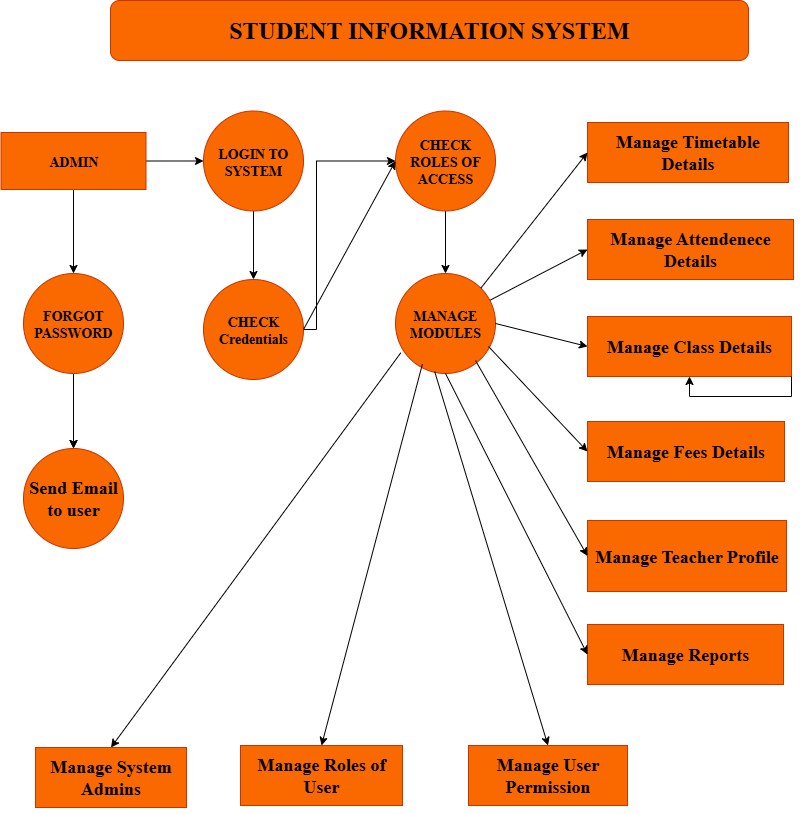

The diagram above was exported from draw.io. Its source (the exported page's mxGraphModel, read from the mxfile embedded in the PNG):
<mxGraphModel dx="1603" dy="811" grid="0" gridSize="3" guides="1" tooltips="1" connect="1" arrows="1" fold="1" page="1" pageScale="1" pageWidth="827" pageHeight="1169" background="light-dark(#FFFFFF,#FFFFFF)" math="0" shadow="0">
  <root>
    <mxCell id="0" />
    <mxCell id="1" parent="0" />
    <mxCell id="UK9qho1Jr5KqTVFyOGvd-1" value="&lt;h1&gt;STUDENT INFORMATION SYSTEM&lt;/h1&gt;" style="rounded=1;whiteSpace=wrap;html=1;strokeColor=#C73500;fillColor=#fa6800;fontFamily=Times New Roman;fontColor=#000000;" vertex="1" parent="1">
      <mxGeometry x="170" y="65" width="638" height="60" as="geometry" />
    </mxCell>
    <mxCell id="UK9qho1Jr5KqTVFyOGvd-21" style="edgeStyle=orthogonalEdgeStyle;rounded=0;orthogonalLoop=1;jettySize=auto;html=1;entryX=0;entryY=0.5;entryDx=0;entryDy=0;strokeColor=light-dark(#000000,#000000);fontFamily=Times New Roman;" edge="1" parent="1" source="UK9qho1Jr5KqTVFyOGvd-2" target="UK9qho1Jr5KqTVFyOGvd-3">
      <mxGeometry relative="1" as="geometry" />
    </mxCell>
    <mxCell id="UK9qho1Jr5KqTVFyOGvd-23" style="edgeStyle=orthogonalEdgeStyle;rounded=0;orthogonalLoop=1;jettySize=auto;html=1;strokeColor=light-dark(#000000,#000000);fontFamily=Times New Roman;" edge="1" parent="1" source="UK9qho1Jr5KqTVFyOGvd-2" target="UK9qho1Jr5KqTVFyOGvd-5">
      <mxGeometry relative="1" as="geometry" />
    </mxCell>
    <mxCell id="UK9qho1Jr5KqTVFyOGvd-2" value="&lt;h3&gt;ADMIN&lt;/h3&gt;" style="rounded=0;whiteSpace=wrap;html=1;fillColor=#fa6800;fontFamily=Times New Roman;fontColor=#000000;strokeColor=#C73500;" vertex="1" parent="1">
      <mxGeometry x="60.5" y="197" width="145" height="57" as="geometry" />
    </mxCell>
    <mxCell id="UK9qho1Jr5KqTVFyOGvd-22" style="edgeStyle=orthogonalEdgeStyle;rounded=0;orthogonalLoop=1;jettySize=auto;html=1;entryX=0.5;entryY=0;entryDx=0;entryDy=0;strokeColor=light-dark(#000000,#000000);fontFamily=Times New Roman;" edge="1" parent="1" source="UK9qho1Jr5KqTVFyOGvd-3" target="UK9qho1Jr5KqTVFyOGvd-6">
      <mxGeometry relative="1" as="geometry" />
    </mxCell>
    <mxCell id="UK9qho1Jr5KqTVFyOGvd-3" value="&lt;h3&gt;LOGIN TO SYSTEM&lt;/h3&gt;" style="ellipse;whiteSpace=wrap;html=1;aspect=fixed;fillColor=#fa6800;fontColor=#000000;strokeColor=#C73500;fontFamily=Times New Roman;" vertex="1" parent="1">
      <mxGeometry x="263" y="175.5" width="100" height="100" as="geometry" />
    </mxCell>
    <mxCell id="UK9qho1Jr5KqTVFyOGvd-29" style="edgeStyle=orthogonalEdgeStyle;rounded=0;orthogonalLoop=1;jettySize=auto;html=1;entryX=0.5;entryY=0;entryDx=0;entryDy=0;strokeColor=light-dark(#000000,#000000);fontFamily=Times New Roman;" edge="1" parent="1" source="UK9qho1Jr5KqTVFyOGvd-4" target="UK9qho1Jr5KqTVFyOGvd-7">
      <mxGeometry relative="1" as="geometry" />
    </mxCell>
    <mxCell id="UK9qho1Jr5KqTVFyOGvd-4" value="&lt;h3&gt;CHECK ROLES OF ACCESS&lt;/h3&gt;" style="ellipse;whiteSpace=wrap;html=1;aspect=fixed;fillColor=#fa6800;fontColor=#000000;strokeColor=#C73500;fontFamily=Times New Roman;" vertex="1" parent="1">
      <mxGeometry x="455" y="175.5" width="100" height="100" as="geometry" />
    </mxCell>
    <mxCell id="UK9qho1Jr5KqTVFyOGvd-24" style="edgeStyle=orthogonalEdgeStyle;rounded=0;orthogonalLoop=1;jettySize=auto;html=1;entryX=0.5;entryY=0;entryDx=0;entryDy=0;fontFamily=Times New Roman;" edge="1" parent="1" source="UK9qho1Jr5KqTVFyOGvd-5" target="UK9qho1Jr5KqTVFyOGvd-8">
      <mxGeometry relative="1" as="geometry" />
    </mxCell>
    <mxCell id="UK9qho1Jr5KqTVFyOGvd-25" style="edgeStyle=orthogonalEdgeStyle;rounded=0;orthogonalLoop=1;jettySize=auto;html=1;entryX=0.5;entryY=0;entryDx=0;entryDy=0;strokeColor=light-dark(#000000,#000000);fontFamily=Times New Roman;" edge="1" parent="1" source="UK9qho1Jr5KqTVFyOGvd-5" target="UK9qho1Jr5KqTVFyOGvd-8">
      <mxGeometry relative="1" as="geometry" />
    </mxCell>
    <mxCell id="UK9qho1Jr5KqTVFyOGvd-5" value="&lt;h3&gt;FORGOT PASSWORD&lt;/h3&gt;" style="ellipse;whiteSpace=wrap;html=1;aspect=fixed;fillColor=#fa6800;fontColor=#000000;strokeColor=#C73500;fontFamily=Times New Roman;" vertex="1" parent="1">
      <mxGeometry x="83" y="338" width="100" height="100" as="geometry" />
    </mxCell>
    <mxCell id="UK9qho1Jr5KqTVFyOGvd-26" style="edgeStyle=orthogonalEdgeStyle;rounded=0;orthogonalLoop=1;jettySize=auto;html=1;entryX=0;entryY=0.5;entryDx=0;entryDy=0;fontFamily=Times New Roman;" edge="1" parent="1" source="UK9qho1Jr5KqTVFyOGvd-6" target="UK9qho1Jr5KqTVFyOGvd-4">
      <mxGeometry relative="1" as="geometry">
        <Array as="points">
          <mxPoint x="376" y="394" />
          <mxPoint x="376" y="225" />
        </Array>
      </mxGeometry>
    </mxCell>
    <mxCell id="UK9qho1Jr5KqTVFyOGvd-6" value="&lt;h3&gt;CHECK Credentials&lt;/h3&gt;" style="ellipse;whiteSpace=wrap;html=1;aspect=fixed;fillColor=#fa6800;fontColor=#000000;strokeColor=#C73500;fontFamily=Times New Roman;" vertex="1" parent="1">
      <mxGeometry x="263" y="344" width="100" height="100" as="geometry" />
    </mxCell>
    <mxCell id="UK9qho1Jr5KqTVFyOGvd-7" value="&lt;h3&gt;MANAGE MODULES&lt;/h3&gt;" style="ellipse;whiteSpace=wrap;html=1;aspect=fixed;fillColor=#fa6800;fontColor=#000000;strokeColor=#C73500;fontFamily=Times New Roman;" vertex="1" parent="1">
      <mxGeometry x="455" y="338" width="100" height="100" as="geometry" />
    </mxCell>
    <mxCell id="UK9qho1Jr5KqTVFyOGvd-8" value="&lt;h2&gt;Send Email to user&lt;/h2&gt;" style="ellipse;whiteSpace=wrap;html=1;aspect=fixed;fillColor=#fa6800;fontColor=#000000;strokeColor=#C73500;fontFamily=Times New Roman;" vertex="1" parent="1">
      <mxGeometry x="83" y="513" width="100" height="100" as="geometry" />
    </mxCell>
    <mxCell id="UK9qho1Jr5KqTVFyOGvd-10" value="&lt;h2&gt;Manage Timetable Details&lt;/h2&gt;" style="rounded=0;whiteSpace=wrap;html=1;fillColor=#fa6800;fontFamily=Times New Roman;fontColor=#000000;strokeColor=#C73500;" vertex="1" parent="1">
      <mxGeometry x="647" y="187" width="201" height="60" as="geometry" />
    </mxCell>
    <mxCell id="UK9qho1Jr5KqTVFyOGvd-11" value="&lt;h2&gt;Manage Fees Details&lt;/h2&gt;" style="rounded=0;whiteSpace=wrap;html=1;fillColor=#fa6800;fontFamily=Times New Roman;fontColor=#000000;strokeColor=#C73500;" vertex="1" parent="1">
      <mxGeometry x="647" y="486" width="197" height="60" as="geometry" />
    </mxCell>
    <mxCell id="UK9qho1Jr5KqTVFyOGvd-12" value="&lt;h2&gt;Manage Class Details&lt;/h2&gt;" style="rounded=0;whiteSpace=wrap;html=1;fillColor=#fa6800;fontFamily=Times New Roman;fontColor=#000000;strokeColor=#C73500;" vertex="1" parent="1">
      <mxGeometry x="647" y="381" width="204" height="60" as="geometry" />
    </mxCell>
    <mxCell id="UK9qho1Jr5KqTVFyOGvd-13" value="&lt;h2&gt;Manage Attendenece Details&lt;/h2&gt;" style="rounded=0;whiteSpace=wrap;html=1;fillColor=#fa6800;fontFamily=Times New Roman;fontColor=#000000;strokeColor=#C73500;" vertex="1" parent="1">
      <mxGeometry x="647" y="284" width="206" height="60" as="geometry" />
    </mxCell>
    <mxCell id="UK9qho1Jr5KqTVFyOGvd-14" value="&lt;h2&gt;Manage Reports&lt;/h2&gt;" style="rounded=0;whiteSpace=wrap;html=1;fillColor=#fa6800;fontFamily=Times New Roman;fontColor=#000000;strokeColor=#C73500;" vertex="1" parent="1">
      <mxGeometry x="647" y="689" width="196" height="60" as="geometry" />
    </mxCell>
    <mxCell id="UK9qho1Jr5KqTVFyOGvd-15" value="&lt;h2&gt;Manage Teacher Profile&lt;/h2&gt;" style="rounded=0;whiteSpace=wrap;html=1;fillColor=#fa6800;fontFamily=Times New Roman;fontColor=#000000;strokeColor=#C73500;" vertex="1" parent="1">
      <mxGeometry x="647" y="585" width="199" height="71" as="geometry" />
    </mxCell>
    <mxCell id="UK9qho1Jr5KqTVFyOGvd-16" value="&lt;h2&gt;Manage User Permission&lt;/h2&gt;" style="rounded=0;whiteSpace=wrap;html=1;fillColor=#fa6800;fontFamily=Times New Roman;fontColor=#000000;strokeColor=#C73500;" vertex="1" parent="1">
      <mxGeometry x="528" y="810" width="159" height="60" as="geometry" />
    </mxCell>
    <mxCell id="UK9qho1Jr5KqTVFyOGvd-17" value="&lt;h2&gt;Manage Roles of User&lt;/h2&gt;" style="rounded=0;whiteSpace=wrap;html=1;fillColor=#fa6800;fontFamily=Times New Roman;fontColor=#000000;strokeColor=#C73500;" vertex="1" parent="1">
      <mxGeometry x="300" y="810" width="162" height="60" as="geometry" />
    </mxCell>
    <mxCell id="UK9qho1Jr5KqTVFyOGvd-18" value="&lt;h2&gt;Manage System Admins&lt;/h2&gt;" style="rounded=0;whiteSpace=wrap;html=1;fillColor=#fa6800;fontFamily=Times New Roman;fontColor=#000000;strokeColor=#C73500;" vertex="1" parent="1">
      <mxGeometry x="95" y="812" width="151" height="60" as="geometry" />
    </mxCell>
    <mxCell id="UK9qho1Jr5KqTVFyOGvd-20" style="edgeStyle=orthogonalEdgeStyle;rounded=0;orthogonalLoop=1;jettySize=auto;html=1;exitX=1;exitY=1;exitDx=0;exitDy=0;fontFamily=Times New Roman;" edge="1" parent="1" source="UK9qho1Jr5KqTVFyOGvd-12" target="UK9qho1Jr5KqTVFyOGvd-12">
      <mxGeometry relative="1" as="geometry" />
    </mxCell>
    <mxCell id="UK9qho1Jr5KqTVFyOGvd-27" value="" style="endArrow=classic;html=1;rounded=0;strokeColor=light-dark(#000000,#000000);entryX=0;entryY=0.5;entryDx=0;entryDy=0;exitX=1;exitY=0.5;exitDx=0;exitDy=0;fontFamily=Times New Roman;" edge="1" parent="1" source="UK9qho1Jr5KqTVFyOGvd-6" target="UK9qho1Jr5KqTVFyOGvd-4">
      <mxGeometry width="50" height="50" relative="1" as="geometry">
        <mxPoint x="305" y="431" as="sourcePoint" />
        <mxPoint x="355" y="381" as="targetPoint" />
      </mxGeometry>
    </mxCell>
    <mxCell id="UK9qho1Jr5KqTVFyOGvd-36" value="" style="endArrow=classic;html=1;rounded=0;strokeColor=light-dark(#000000,#000000);entryX=0;entryY=0.5;entryDx=0;entryDy=0;exitX=1;exitY=0;exitDx=0;exitDy=0;fontFamily=Times New Roman;" edge="1" parent="1" source="UK9qho1Jr5KqTVFyOGvd-7" target="UK9qho1Jr5KqTVFyOGvd-10">
      <mxGeometry width="50" height="50" relative="1" as="geometry">
        <mxPoint x="555" y="384" as="sourcePoint" />
        <mxPoint x="647" y="216" as="targetPoint" />
      </mxGeometry>
    </mxCell>
    <mxCell id="UK9qho1Jr5KqTVFyOGvd-37" value="" style="endArrow=classic;html=1;rounded=0;strokeColor=light-dark(#000000,#000000);entryX=0;entryY=0.5;entryDx=0;entryDy=0;exitX=0.946;exitY=0.267;exitDx=0;exitDy=0;exitPerimeter=0;fontFamily=Times New Roman;" edge="1" parent="1" source="UK9qho1Jr5KqTVFyOGvd-7" target="UK9qho1Jr5KqTVFyOGvd-13">
      <mxGeometry width="50" height="50" relative="1" as="geometry">
        <mxPoint x="560" y="567" as="sourcePoint" />
        <mxPoint x="652" y="399" as="targetPoint" />
      </mxGeometry>
    </mxCell>
    <mxCell id="UK9qho1Jr5KqTVFyOGvd-38" value="" style="endArrow=classic;html=1;rounded=0;strokeColor=light-dark(#000000,#000000);entryX=0;entryY=0.5;entryDx=0;entryDy=0;exitX=1;exitY=0.5;exitDx=0;exitDy=0;fontFamily=Times New Roman;" edge="1" parent="1" source="UK9qho1Jr5KqTVFyOGvd-7" target="UK9qho1Jr5KqTVFyOGvd-12">
      <mxGeometry width="50" height="50" relative="1" as="geometry">
        <mxPoint x="587" y="617" as="sourcePoint" />
        <mxPoint x="679" y="449" as="targetPoint" />
      </mxGeometry>
    </mxCell>
    <mxCell id="UK9qho1Jr5KqTVFyOGvd-39" value="" style="endArrow=classic;html=1;rounded=0;strokeColor=light-dark(#000000,#000000);entryX=0;entryY=0.5;entryDx=0;entryDy=0;fontFamily=Times New Roman;" edge="1" parent="1" target="UK9qho1Jr5KqTVFyOGvd-15">
      <mxGeometry width="50" height="50" relative="1" as="geometry">
        <mxPoint x="535" y="425" as="sourcePoint" />
        <mxPoint x="665" y="536" as="targetPoint" />
      </mxGeometry>
    </mxCell>
    <mxCell id="UK9qho1Jr5KqTVFyOGvd-40" value="" style="endArrow=classic;html=1;rounded=0;strokeColor=light-dark(#000000,#000000);entryX=0;entryY=0.5;entryDx=0;entryDy=0;fontFamily=Times New Roman;" edge="1" parent="1" target="UK9qho1Jr5KqTVFyOGvd-11">
      <mxGeometry width="50" height="50" relative="1" as="geometry">
        <mxPoint x="548" y="411" as="sourcePoint" />
        <mxPoint x="665" y="536" as="targetPoint" />
      </mxGeometry>
    </mxCell>
    <mxCell id="UK9qho1Jr5KqTVFyOGvd-41" value="" style="endArrow=classic;html=1;rounded=0;strokeColor=light-dark(#000000,#000000);entryX=0;entryY=0.5;entryDx=0;entryDy=0;exitX=0.5;exitY=1;exitDx=0;exitDy=0;fontFamily=Times New Roman;" edge="1" parent="1" source="UK9qho1Jr5KqTVFyOGvd-7" target="UK9qho1Jr5KqTVFyOGvd-14">
      <mxGeometry width="50" height="50" relative="1" as="geometry">
        <mxPoint x="625" y="839" as="sourcePoint" />
        <mxPoint x="717" y="671" as="targetPoint" />
      </mxGeometry>
    </mxCell>
    <mxCell id="UK9qho1Jr5KqTVFyOGvd-42" value="" style="endArrow=classic;html=1;rounded=0;strokeColor=light-dark(#000000,#000000);entryX=0.5;entryY=0;entryDx=0;entryDy=0;exitX=0.053;exitY=0.793;exitDx=0;exitDy=0;exitPerimeter=0;fontFamily=Times New Roman;" edge="1" parent="1" source="UK9qho1Jr5KqTVFyOGvd-7" target="UK9qho1Jr5KqTVFyOGvd-18">
      <mxGeometry width="50" height="50" relative="1" as="geometry">
        <mxPoint x="470" y="764" as="sourcePoint" />
        <mxPoint x="562" y="596" as="targetPoint" />
      </mxGeometry>
    </mxCell>
    <mxCell id="UK9qho1Jr5KqTVFyOGvd-43" value="" style="endArrow=classic;html=1;rounded=0;strokeColor=light-dark(#000000,#000000);entryX=0.5;entryY=0;entryDx=0;entryDy=0;exitX=0.392;exitY=0.981;exitDx=0;exitDy=0;exitPerimeter=0;fontFamily=Times New Roman;" edge="1" parent="1" source="UK9qho1Jr5KqTVFyOGvd-7" target="UK9qho1Jr5KqTVFyOGvd-16">
      <mxGeometry width="50" height="50" relative="1" as="geometry">
        <mxPoint x="470" y="764" as="sourcePoint" />
        <mxPoint x="562" y="596" as="targetPoint" />
      </mxGeometry>
    </mxCell>
    <mxCell id="UK9qho1Jr5KqTVFyOGvd-45" value="" style="endArrow=classic;html=1;rounded=0;strokeColor=light-dark(#000000,#000000);entryX=0.5;entryY=0;entryDx=0;entryDy=0;exitX=0.269;exitY=0.907;exitDx=0;exitDy=0;exitPerimeter=0;fontFamily=Times New Roman;" edge="1" parent="1" source="UK9qho1Jr5KqTVFyOGvd-7" target="UK9qho1Jr5KqTVFyOGvd-17">
      <mxGeometry width="50" height="50" relative="1" as="geometry">
        <mxPoint x="459" y="710" as="sourcePoint" />
        <mxPoint x="551" y="542" as="targetPoint" />
      </mxGeometry>
    </mxCell>
  </root>
</mxGraphModel>